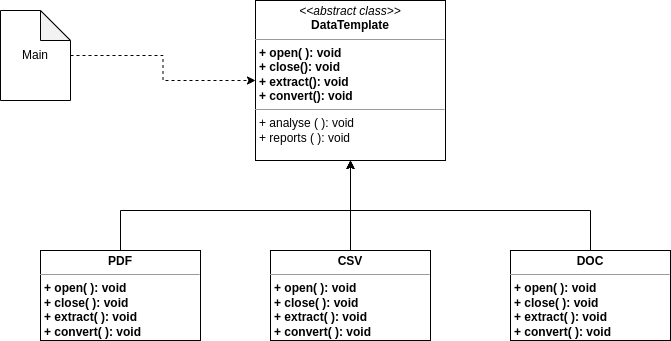

The diagram above was exported from draw.io. Its source (the exported page's mxGraphModel, read from the mxfile embedded in the PNG):
<mxGraphModel dx="782" dy="506" grid="1" gridSize="10" guides="1" tooltips="1" connect="1" arrows="1" fold="1" page="1" pageScale="1" pageWidth="827" pageHeight="1169" math="0" shadow="0">
  <root>
    <mxCell id="0" />
    <mxCell id="1" parent="0" />
    <mxCell id="kWf3tCxY1E7d5aRq4PQq-1" value="&lt;p style=&quot;margin:0px;margin-top:4px;text-align:center;&quot;&gt;&lt;i&gt;&amp;lt;&amp;lt;abstract class&amp;gt;&amp;gt;&lt;/i&gt;&lt;br&gt;&lt;b&gt;DataTemplate&lt;/b&gt;&lt;/p&gt;&lt;hr size=&quot;1&quot;&gt;&lt;p style=&quot;margin:0px;margin-left:4px;&quot;&gt;&lt;b&gt;+ open( ): void&lt;br&gt;+ close(): void&lt;/b&gt;&lt;/p&gt;&lt;p style=&quot;margin:0px;margin-left:4px;&quot;&gt;&lt;b&gt;+ extract(): void&lt;br&gt;&lt;/b&gt;&lt;/p&gt;&lt;p style=&quot;margin:0px;margin-left:4px;&quot;&gt;&lt;b&gt;+ convert(): void&lt;/b&gt;&lt;br&gt;&lt;/p&gt;&lt;hr size=&quot;1&quot;&gt;&lt;p style=&quot;margin:0px;margin-left:4px;&quot;&gt;+ analyse ( ): void&lt;br&gt;+ reports ( ): void&lt;/p&gt;" style="verticalAlign=top;align=left;overflow=fill;fontSize=12;fontFamily=Helvetica;html=1;" vertex="1" parent="1">
      <mxGeometry x="335" y="90" width="190" height="160" as="geometry" />
    </mxCell>
    <mxCell id="kWf3tCxY1E7d5aRq4PQq-7" style="edgeStyle=orthogonalEdgeStyle;rounded=0;orthogonalLoop=1;jettySize=auto;html=1;entryX=0.5;entryY=1;entryDx=0;entryDy=0;" edge="1" parent="1" source="kWf3tCxY1E7d5aRq4PQq-2" target="kWf3tCxY1E7d5aRq4PQq-1">
      <mxGeometry relative="1" as="geometry">
        <Array as="points">
          <mxPoint x="200" y="300" />
          <mxPoint x="430" y="300" />
        </Array>
      </mxGeometry>
    </mxCell>
    <mxCell id="kWf3tCxY1E7d5aRq4PQq-2" value="&lt;p style=&quot;margin:0px;margin-top:4px;text-align:center;&quot;&gt;&lt;b&gt;PDF&lt;/b&gt;&lt;/p&gt;&lt;hr size=&quot;1&quot;&gt;&lt;p style=&quot;margin: 0px 0px 0px 4px;&quot;&gt;&lt;b&gt;+ open( ): void&lt;br&gt;+ close( ): void&lt;/b&gt;&lt;/p&gt;&lt;p style=&quot;margin: 0px 0px 0px 4px;&quot;&gt;&lt;b&gt;+ extract( ): void&lt;br&gt;&lt;/b&gt;&lt;/p&gt;&lt;p style=&quot;margin: 0px 0px 0px 4px;&quot;&gt;&lt;b&gt;+ convert( ): void&lt;/b&gt;&lt;br&gt;&lt;/p&gt;&lt;div&gt;&lt;b&gt;&lt;br&gt;&lt;/b&gt;&lt;/div&gt;" style="verticalAlign=top;align=left;overflow=fill;fontSize=12;fontFamily=Helvetica;html=1;" vertex="1" parent="1">
      <mxGeometry x="120" y="340" width="160" height="90" as="geometry" />
    </mxCell>
    <mxCell id="kWf3tCxY1E7d5aRq4PQq-11" style="edgeStyle=orthogonalEdgeStyle;rounded=0;orthogonalLoop=1;jettySize=auto;html=1;entryX=0.5;entryY=1;entryDx=0;entryDy=0;" edge="1" parent="1" source="kWf3tCxY1E7d5aRq4PQq-3" target="kWf3tCxY1E7d5aRq4PQq-1">
      <mxGeometry relative="1" as="geometry">
        <Array as="points">
          <mxPoint x="670" y="300" />
          <mxPoint x="430" y="300" />
        </Array>
      </mxGeometry>
    </mxCell>
    <mxCell id="kWf3tCxY1E7d5aRq4PQq-3" value="&lt;p style=&quot;margin:0px;margin-top:4px;text-align:center;&quot;&gt;&lt;b&gt;DOC&lt;/b&gt;&lt;/p&gt;&lt;hr size=&quot;1&quot;&gt;&lt;p style=&quot;margin: 0px 0px 0px 4px;&quot;&gt;&lt;b&gt;+ open( ): void&lt;br&gt;+ close( ): void&lt;/b&gt;&lt;/p&gt;&lt;p style=&quot;margin: 0px 0px 0px 4px;&quot;&gt;&lt;b&gt;+ extract( ): void&lt;br&gt;&lt;/b&gt;&lt;/p&gt;&lt;p style=&quot;margin: 0px 0px 0px 4px;&quot;&gt;&lt;b&gt;+ convert( ): void&lt;/b&gt;&lt;br&gt;&lt;/p&gt;&lt;div&gt;&lt;b&gt;&lt;br&gt;&lt;/b&gt;&lt;/div&gt;" style="verticalAlign=top;align=left;overflow=fill;fontSize=12;fontFamily=Helvetica;html=1;" vertex="1" parent="1">
      <mxGeometry x="590" y="340" width="160" height="90" as="geometry" />
    </mxCell>
    <mxCell id="kWf3tCxY1E7d5aRq4PQq-10" style="edgeStyle=orthogonalEdgeStyle;rounded=0;orthogonalLoop=1;jettySize=auto;html=1;entryX=0.5;entryY=1;entryDx=0;entryDy=0;" edge="1" parent="1" source="kWf3tCxY1E7d5aRq4PQq-4" target="kWf3tCxY1E7d5aRq4PQq-1">
      <mxGeometry relative="1" as="geometry" />
    </mxCell>
    <mxCell id="kWf3tCxY1E7d5aRq4PQq-4" value="&lt;p style=&quot;margin:0px;margin-top:4px;text-align:center;&quot;&gt;&lt;b&gt;CSV&lt;/b&gt;&lt;/p&gt;&lt;hr size=&quot;1&quot;&gt;&lt;p style=&quot;margin: 0px 0px 0px 4px;&quot;&gt;&lt;b&gt;+ open( ): void&lt;br&gt;+ close( ): void&lt;/b&gt;&lt;/p&gt;&lt;p style=&quot;margin: 0px 0px 0px 4px;&quot;&gt;&lt;b&gt;+ extract( ): void&lt;br&gt;&lt;/b&gt;&lt;/p&gt;&lt;p style=&quot;margin: 0px 0px 0px 4px;&quot;&gt;&lt;b&gt;+ convert( ): void&lt;/b&gt;&lt;br&gt;&lt;/p&gt;&lt;div&gt;&lt;b&gt;&lt;br&gt;&lt;/b&gt;&lt;/div&gt;" style="verticalAlign=top;align=left;overflow=fill;fontSize=12;fontFamily=Helvetica;html=1;" vertex="1" parent="1">
      <mxGeometry x="350" y="340" width="160" height="90" as="geometry" />
    </mxCell>
    <mxCell id="kWf3tCxY1E7d5aRq4PQq-13" style="edgeStyle=orthogonalEdgeStyle;rounded=0;orthogonalLoop=1;jettySize=auto;html=1;entryX=0;entryY=0.5;entryDx=0;entryDy=0;dashed=1;" edge="1" parent="1" source="kWf3tCxY1E7d5aRq4PQq-12" target="kWf3tCxY1E7d5aRq4PQq-1">
      <mxGeometry relative="1" as="geometry" />
    </mxCell>
    <mxCell id="kWf3tCxY1E7d5aRq4PQq-12" value="Main" style="shape=note;whiteSpace=wrap;html=1;backgroundOutline=1;darkOpacity=0.05;" vertex="1" parent="1">
      <mxGeometry x="80" y="100" width="70" height="90" as="geometry" />
    </mxCell>
  </root>
</mxGraphModel>